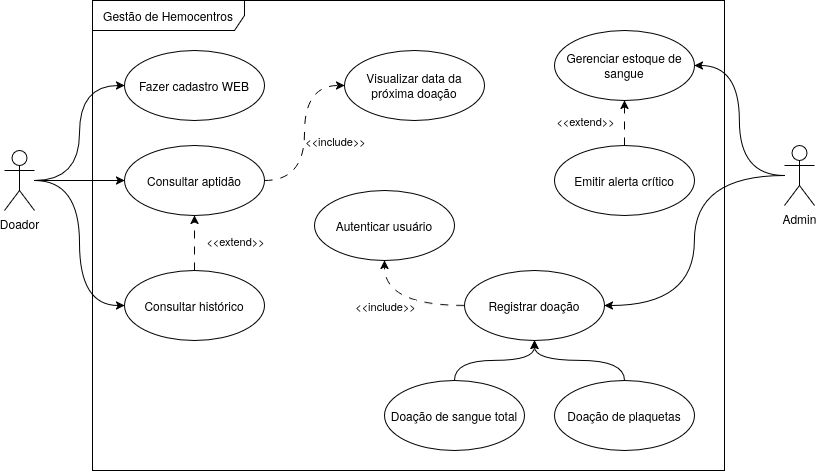

The diagram above was exported from draw.io. Its source (the exported page's mxGraphModel, read from the mxfile embedded in the PNG):
<mxGraphModel dx="1368" dy="836" grid="1" gridSize="10" guides="1" tooltips="1" connect="1" arrows="1" fold="1" page="1" pageScale="1" pageWidth="827" pageHeight="1169" math="0" shadow="0">
  <root>
    <mxCell id="0" />
    <mxCell id="1" parent="0" />
    <mxCell id="uh_nucfz246OaLNgT4Fe-3" parent="1" style="shape=umlFrame;whiteSpace=wrap;html=1;pointerEvents=0;width=152;height=30;" value="Gestão de Hemocentros" vertex="1">
      <mxGeometry height="470" width="632" x="98" y="380" as="geometry" />
    </mxCell>
    <mxCell id="uh_nucfz246OaLNgT4Fe-12" edge="1" parent="1" source="uh_nucfz246OaLNgT4Fe-4" style="edgeStyle=orthogonalEdgeStyle;rounded=0;orthogonalLoop=1;jettySize=auto;html=1;entryX=0;entryY=0.5;entryDx=0;entryDy=0;curved=1;" target="uh_nucfz246OaLNgT4Fe-8">
      <mxGeometry relative="1" as="geometry" />
    </mxCell>
    <mxCell id="uh_nucfz246OaLNgT4Fe-13" edge="1" parent="1" source="uh_nucfz246OaLNgT4Fe-4" style="edgeStyle=orthogonalEdgeStyle;rounded=0;orthogonalLoop=1;jettySize=auto;html=1;curved=1;" target="uh_nucfz246OaLNgT4Fe-9">
      <mxGeometry relative="1" as="geometry" />
    </mxCell>
    <mxCell id="uh_nucfz246OaLNgT4Fe-14" edge="1" parent="1" source="uh_nucfz246OaLNgT4Fe-4" style="edgeStyle=orthogonalEdgeStyle;rounded=0;orthogonalLoop=1;jettySize=auto;html=1;entryX=0;entryY=0.5;entryDx=0;entryDy=0;curved=1;" target="uh_nucfz246OaLNgT4Fe-10">
      <mxGeometry relative="1" as="geometry" />
    </mxCell>
    <mxCell id="uh_nucfz246OaLNgT4Fe-4" parent="1" style="shape=umlActor;verticalLabelPosition=bottom;verticalAlign=top;html=1;" value="Doador" vertex="1">
      <mxGeometry height="60" width="30" x="10" y="530" as="geometry" />
    </mxCell>
    <mxCell id="uh_nucfz246OaLNgT4Fe-20" edge="1" parent="1" source="uh_nucfz246OaLNgT4Fe-5" style="edgeStyle=orthogonalEdgeStyle;rounded=0;orthogonalLoop=1;jettySize=auto;html=1;entryX=1;entryY=0.5;entryDx=0;entryDy=0;curved=1;" target="uh_nucfz246OaLNgT4Fe-18">
      <mxGeometry relative="1" as="geometry" />
    </mxCell>
    <mxCell id="uh_nucfz246OaLNgT4Fe-23" edge="1" parent="1" source="uh_nucfz246OaLNgT4Fe-5" style="edgeStyle=orthogonalEdgeStyle;rounded=0;orthogonalLoop=1;jettySize=auto;html=1;entryX=1;entryY=0.5;entryDx=0;entryDy=0;curved=1;" target="uh_nucfz246OaLNgT4Fe-22">
      <mxGeometry relative="1" as="geometry" />
    </mxCell>
    <mxCell id="uh_nucfz246OaLNgT4Fe-5" parent="1" style="shape=umlActor;verticalLabelPosition=bottom;verticalAlign=top;html=1;" value="&lt;div&gt;Admin&lt;/div&gt;" vertex="1">
      <mxGeometry height="60" width="30" x="790" y="525" as="geometry" />
    </mxCell>
    <mxCell id="uh_nucfz246OaLNgT4Fe-8" parent="1" style="ellipse;whiteSpace=wrap;html=1;" value="Fazer cadastro WEB" vertex="1">
      <mxGeometry height="70" width="140" x="130" y="430" as="geometry" />
    </mxCell>
    <mxCell id="uh_nucfz246OaLNgT4Fe-17" edge="1" parent="1" source="uh_nucfz246OaLNgT4Fe-9" style="edgeStyle=orthogonalEdgeStyle;rounded=0;orthogonalLoop=1;jettySize=auto;html=1;entryX=0;entryY=0.5;entryDx=0;entryDy=0;curved=1;dashed=1;dashPattern=8 8;" target="uh_nucfz246OaLNgT4Fe-16">
      <mxGeometry relative="1" as="geometry" />
    </mxCell>
    <mxCell id="uh_nucfz246OaLNgT4Fe-33" connectable="0" parent="uh_nucfz246OaLNgT4Fe-17" style="edgeLabel;html=1;align=center;verticalAlign=middle;resizable=0;points=[];" value="&amp;lt;&amp;lt;include&amp;gt;&amp;gt;" vertex="1">
      <mxGeometry relative="1" x="-0.0286" y="1" as="geometry">
        <mxPoint x="31" y="5" as="offset" />
      </mxGeometry>
    </mxCell>
    <mxCell id="uh_nucfz246OaLNgT4Fe-9" parent="1" style="ellipse;whiteSpace=wrap;html=1;" value="Consultar aptidão" vertex="1">
      <mxGeometry height="70" width="140" x="130" y="525" as="geometry" />
    </mxCell>
    <mxCell id="uh_nucfz246OaLNgT4Fe-15" edge="1" parent="1" source="uh_nucfz246OaLNgT4Fe-10" style="edgeStyle=orthogonalEdgeStyle;rounded=0;orthogonalLoop=1;jettySize=auto;html=1;dashed=1;dashPattern=8 8;" target="uh_nucfz246OaLNgT4Fe-9">
      <mxGeometry relative="1" as="geometry" />
    </mxCell>
    <mxCell id="uh_nucfz246OaLNgT4Fe-31" connectable="0" parent="uh_nucfz246OaLNgT4Fe-15" style="edgeLabel;html=1;align=center;verticalAlign=middle;resizable=0;points=[];" value="&amp;lt;&amp;lt;extend&amp;gt;&amp;gt;" vertex="1">
      <mxGeometry relative="1" x="-0.2727" y="3" as="geometry">
        <mxPoint x="43" y="-10" as="offset" />
      </mxGeometry>
    </mxCell>
    <mxCell id="uh_nucfz246OaLNgT4Fe-10" parent="1" style="ellipse;whiteSpace=wrap;html=1;" value="Consultar histórico" vertex="1">
      <mxGeometry height="70" width="140" x="130" y="650" as="geometry" />
    </mxCell>
    <mxCell id="uh_nucfz246OaLNgT4Fe-16" parent="1" style="ellipse;whiteSpace=wrap;html=1;" value="Visualizar data da próxima doação" vertex="1">
      <mxGeometry height="70" width="140" x="350" y="430" as="geometry" />
    </mxCell>
    <mxCell id="uh_nucfz246OaLNgT4Fe-18" parent="1" style="ellipse;whiteSpace=wrap;html=1;" value="Gerenciar estoque de sangue" vertex="1">
      <mxGeometry height="70" width="140" x="560" y="410" as="geometry" />
    </mxCell>
    <mxCell id="uh_nucfz246OaLNgT4Fe-21" edge="1" parent="1" source="uh_nucfz246OaLNgT4Fe-19" style="edgeStyle=orthogonalEdgeStyle;rounded=0;orthogonalLoop=1;jettySize=auto;html=1;dashed=1;dashPattern=8 8;" target="uh_nucfz246OaLNgT4Fe-18">
      <mxGeometry relative="1" as="geometry" />
    </mxCell>
    <mxCell id="uh_nucfz246OaLNgT4Fe-32" connectable="0" parent="uh_nucfz246OaLNgT4Fe-21" style="edgeLabel;html=1;align=center;verticalAlign=middle;resizable=0;points=[];" value="&amp;lt;&amp;lt;extend&amp;gt;&amp;gt;" vertex="1">
      <mxGeometry relative="1" x="-0.1556" y="-3" as="geometry">
        <mxPoint x="-43" y="-6" as="offset" />
      </mxGeometry>
    </mxCell>
    <mxCell id="uh_nucfz246OaLNgT4Fe-19" parent="1" style="ellipse;whiteSpace=wrap;html=1;" value="Emitir alerta crítico" vertex="1">
      <mxGeometry height="70" width="140" x="560" y="525" as="geometry" />
    </mxCell>
    <mxCell id="uh_nucfz246OaLNgT4Fe-29" edge="1" parent="1" source="uh_nucfz246OaLNgT4Fe-22" style="edgeStyle=orthogonalEdgeStyle;rounded=0;orthogonalLoop=1;jettySize=auto;html=1;curved=1;dashed=1;dashPattern=8 8;" target="uh_nucfz246OaLNgT4Fe-24">
      <mxGeometry relative="1" as="geometry" />
    </mxCell>
    <mxCell id="uh_nucfz246OaLNgT4Fe-34" connectable="0" parent="uh_nucfz246OaLNgT4Fe-29" style="edgeLabel;html=1;align=center;verticalAlign=middle;resizable=0;points=[];" value="&amp;lt;&amp;lt;include&amp;gt;&amp;gt;" vertex="1">
      <mxGeometry relative="1" x="-0.168" y="-10" as="geometry">
        <mxPoint x="-28" y="10" as="offset" />
      </mxGeometry>
    </mxCell>
    <mxCell id="uh_nucfz246OaLNgT4Fe-22" parent="1" style="ellipse;whiteSpace=wrap;html=1;" value="Registrar doação" vertex="1">
      <mxGeometry height="70" width="140" x="470" y="650" as="geometry" />
    </mxCell>
    <mxCell id="uh_nucfz246OaLNgT4Fe-24" parent="1" style="ellipse;whiteSpace=wrap;html=1;" value="Autenticar usuário" vertex="1">
      <mxGeometry height="70" width="140" x="320" y="570" as="geometry" />
    </mxCell>
    <mxCell id="uh_nucfz246OaLNgT4Fe-28" edge="1" parent="1" source="uh_nucfz246OaLNgT4Fe-25" style="edgeStyle=orthogonalEdgeStyle;rounded=0;orthogonalLoop=1;jettySize=auto;html=1;entryX=0.5;entryY=1;entryDx=0;entryDy=0;curved=1;exitX=0.5;exitY=0;exitDx=0;exitDy=0;" target="uh_nucfz246OaLNgT4Fe-22">
      <mxGeometry relative="1" as="geometry" />
    </mxCell>
    <mxCell id="uh_nucfz246OaLNgT4Fe-25" parent="1" style="ellipse;whiteSpace=wrap;html=1;" value="Doação de sangue total" vertex="1">
      <mxGeometry height="70" width="140" x="390" y="760" as="geometry" />
    </mxCell>
    <mxCell id="uh_nucfz246OaLNgT4Fe-30" edge="1" parent="1" source="uh_nucfz246OaLNgT4Fe-26" style="edgeStyle=orthogonalEdgeStyle;rounded=0;orthogonalLoop=1;jettySize=auto;html=1;entryX=0.5;entryY=1;entryDx=0;entryDy=0;curved=1;" target="uh_nucfz246OaLNgT4Fe-22">
      <mxGeometry relative="1" as="geometry" />
    </mxCell>
    <mxCell id="uh_nucfz246OaLNgT4Fe-26" parent="1" style="ellipse;whiteSpace=wrap;html=1;" value="Doação de plaquetas" vertex="1">
      <mxGeometry height="70" width="140" x="560" y="760" as="geometry" />
    </mxCell>
  </root>
</mxGraphModel>